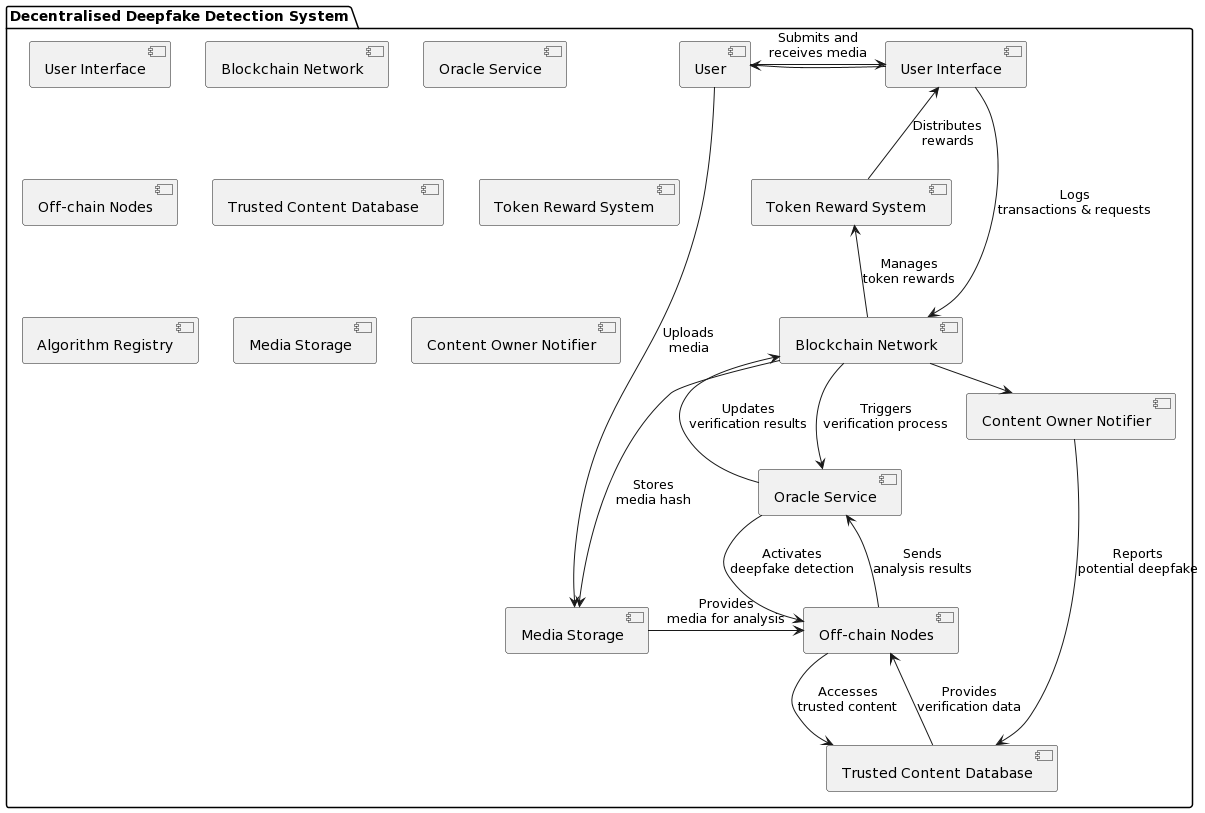

The diagram above was rendered by PlantUML. Its source (embedded in the PNG):
@startuml
package "Decentralised Deepfake Detection System" {

    component [User Interface] as UI
    component [Blockchain Network] as Blockchain
    component [Oracle Service] as Oracle
    component [Off-chain Nodes] as Nodes
    component [Trusted Content Database] as Database
    component [Token Reward System] as TokenSystem
    component [Algorithm Registry] as AlgorithmRegistry
    component [Media Storage] as MediaStorage
    component [Content Owner Notifier] as Notifier

    [User Interface] -right-> [Blockchain Network] : Logs\ntransactions & requests
    [Blockchain Network] -left-> [Oracle Service] : Triggers\nverification process
    [Oracle Service] -down-> [Off-chain Nodes] : Activates\ndeepfake detection
    [Off-chain Nodes] -down-> [Trusted Content Database] : Accesses\ntrusted content
    [Trusted Content Database] -right-> [Off-chain Nodes] : Provides\nverification data
    [Off-chain Nodes] -right-> [Oracle Service] : Sends\nanalysis results
    [Oracle Service] -up-> [Blockchain Network] : Updates\nverification results
    [Blockchain Network] -up-> [Token Reward System] : Manages\ntoken rewards
    [Token Reward System] -up-> [User Interface] : Distributes\nrewards
    [User Interface] -left-> [User]
    [User] -left-> [User Interface] : Submits and\nreceives media
    [Blockchain Network] -down-> [Media Storage] : Stores\nmedia hash
    [User] -down-> [Media Storage] : Uploads\nmedia
    [Media Storage] -left-> [Off-chain Nodes] : Provides\nmedia for analysis
    [Blockchain Network] -right-> [Content Owner Notifier] : Notifies\ncontent owners
    [Content Owner Notifier] -right-> [Trusted Content Database] : Reports\npotential deepfake

}
@enduml